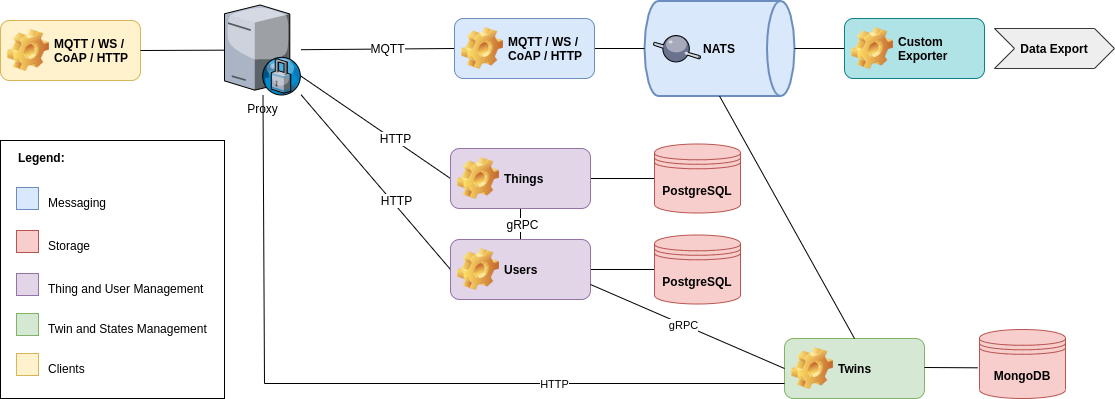

The diagram above was exported from draw.io. Its source (the exported page's mxGraphModel, read from the mxfile embedded in the PNG):
<mxGraphModel dx="1248" dy="616" grid="1" gridSize="10" guides="1" tooltips="1" connect="1" arrows="1" fold="1" page="1" pageScale="1" pageWidth="1169" pageHeight="827" math="0" shadow="0">
  <root>
    <mxCell id="0" />
    <mxCell id="1" parent="0" />
    <mxCell id="KQ09w5plIIAjCdxJ0R2Y-145" style="edgeStyle=orthogonalEdgeStyle;rounded=0;orthogonalLoop=1;jettySize=auto;html=1;entryX=0.5;entryY=1;entryDx=0;entryDy=0;endArrow=none;endFill=0;exitX=0.5;exitY=0;exitDx=0;exitDy=0;" parent="1" source="KQ09w5plIIAjCdxJ0R2Y-89" target="KQ09w5plIIAjCdxJ0R2Y-90" edge="1">
      <mxGeometry relative="1" as="geometry">
        <mxPoint x="536" y="554" as="sourcePoint" />
      </mxGeometry>
    </mxCell>
    <mxCell id="KQ09w5plIIAjCdxJ0R2Y-146" value="gRPC" style="text;html=1;resizable=0;points=[];align=center;verticalAlign=middle;labelBackgroundColor=#ffffff;" parent="KQ09w5plIIAjCdxJ0R2Y-145" vertex="1" connectable="0">
      <mxGeometry x="0.7279" y="-1" relative="1" as="geometry">
        <mxPoint y="11" as="offset" />
      </mxGeometry>
    </mxCell>
    <mxCell id="KQ09w5plIIAjCdxJ0R2Y-13" value="&lt;b&gt;NATS&lt;/b&gt;" style="strokeWidth=2;html=1;shape=mxgraph.flowchart.direct_data;whiteSpace=wrap;fillColor=#dae8fc;strokeColor=#6c8ebf;" parent="1" vertex="1">
      <mxGeometry x="660" y="242.5" width="150" height="95" as="geometry" />
    </mxCell>
    <mxCell id="KQ09w5plIIAjCdxJ0R2Y-74" value="Proxy" style="verticalLabelPosition=bottom;aspect=fixed;html=1;verticalAlign=top;strokeColor=none;align=center;outlineConnect=0;shape=mxgraph.citrix.proxy_server;" parent="1" vertex="1">
      <mxGeometry x="240" y="246.5" width="76.5" height="90" as="geometry" />
    </mxCell>
    <mxCell id="KQ09w5plIIAjCdxJ0R2Y-98" style="edgeStyle=none;rounded=0;orthogonalLoop=1;jettySize=auto;html=1;exitX=0;exitY=0.5;exitDx=0;exitDy=0;endArrow=none;endFill=0;" parent="1" source="KQ09w5plIIAjCdxJ0R2Y-87" target="KQ09w5plIIAjCdxJ0R2Y-74" edge="1">
      <mxGeometry relative="1" as="geometry" />
    </mxCell>
    <mxCell id="KQ09w5plIIAjCdxJ0R2Y-134" value="MQTT" style="text;html=1;resizable=0;points=[];align=center;verticalAlign=middle;labelBackgroundColor=#ffffff;" parent="KQ09w5plIIAjCdxJ0R2Y-98" vertex="1" connectable="0">
      <mxGeometry x="-0.1236" y="-1" relative="1" as="geometry">
        <mxPoint as="offset" />
      </mxGeometry>
    </mxCell>
    <mxCell id="KQ09w5plIIAjCdxJ0R2Y-103" style="rounded=0;orthogonalLoop=1;jettySize=auto;html=1;exitX=1;exitY=0.5;exitDx=0;exitDy=0;entryX=0;entryY=0.5;entryDx=0;entryDy=0;entryPerimeter=0;endArrow=none;endFill=0;" parent="1" source="KQ09w5plIIAjCdxJ0R2Y-87" target="KQ09w5plIIAjCdxJ0R2Y-13" edge="1">
      <mxGeometry relative="1" as="geometry" />
    </mxCell>
    <mxCell id="KQ09w5plIIAjCdxJ0R2Y-87" value="MQTT / WS / CoAP / HTTP" style="label;whiteSpace=wrap;html=1;image=img/clipart/Gear_128x128.png;fillColor=#dae8fc;strokeColor=#6c8ebf;" parent="1" vertex="1">
      <mxGeometry x="470" y="260" width="140" height="60" as="geometry" />
    </mxCell>
    <mxCell id="KQ09w5plIIAjCdxJ0R2Y-115" style="edgeStyle=none;rounded=0;orthogonalLoop=1;jettySize=auto;html=1;exitX=0;exitY=0.5;exitDx=0;exitDy=0;endArrow=none;endFill=0;" parent="1" source="KQ09w5plIIAjCdxJ0R2Y-89" target="KQ09w5plIIAjCdxJ0R2Y-74" edge="1">
      <mxGeometry relative="1" as="geometry" />
    </mxCell>
    <mxCell id="KQ09w5plIIAjCdxJ0R2Y-132" value="HTTP" style="text;html=1;resizable=0;points=[];align=center;verticalAlign=middle;labelBackgroundColor=#ffffff;" parent="KQ09w5plIIAjCdxJ0R2Y-115" vertex="1" connectable="0">
      <mxGeometry x="-0.1379" y="2" relative="1" as="geometry">
        <mxPoint x="11.45" y="4.61" as="offset" />
      </mxGeometry>
    </mxCell>
    <mxCell id="KQ09w5plIIAjCdxJ0R2Y-121" style="edgeStyle=none;rounded=0;orthogonalLoop=1;jettySize=auto;html=1;exitX=1;exitY=0.5;exitDx=0;exitDy=0;entryX=0;entryY=0.5;entryDx=0;entryDy=0;endArrow=none;endFill=0;" parent="1" source="KQ09w5plIIAjCdxJ0R2Y-89" target="DDHySa5w0H-pTmV4SSgU-57" edge="1">
      <mxGeometry relative="1" as="geometry">
        <mxPoint x="640" y="554" as="targetPoint" />
      </mxGeometry>
    </mxCell>
    <mxCell id="KQ09w5plIIAjCdxJ0R2Y-89" value="Users" style="label;whiteSpace=wrap;html=1;image=img/clipart/Gear_128x128.png;fillColor=#e1d5e7;strokeColor=#9673a6;" parent="1" vertex="1">
      <mxGeometry x="466" y="481" width="140" height="60" as="geometry" />
    </mxCell>
    <mxCell id="KQ09w5plIIAjCdxJ0R2Y-114" style="edgeStyle=none;rounded=0;orthogonalLoop=1;jettySize=auto;html=1;exitX=0;exitY=0.5;exitDx=0;exitDy=0;endArrow=none;endFill=0;" parent="1" source="KQ09w5plIIAjCdxJ0R2Y-90" target="KQ09w5plIIAjCdxJ0R2Y-74" edge="1">
      <mxGeometry relative="1" as="geometry" />
    </mxCell>
    <mxCell id="KQ09w5plIIAjCdxJ0R2Y-131" value="HTTP" style="text;html=1;resizable=0;points=[];align=center;verticalAlign=middle;labelBackgroundColor=#ffffff;" parent="KQ09w5plIIAjCdxJ0R2Y-114" vertex="1" connectable="0">
      <mxGeometry x="-0.2371" y="-2" relative="1" as="geometry">
        <mxPoint as="offset" />
      </mxGeometry>
    </mxCell>
    <mxCell id="KQ09w5plIIAjCdxJ0R2Y-119" style="edgeStyle=none;rounded=0;orthogonalLoop=1;jettySize=auto;html=1;exitX=1;exitY=0.5;exitDx=0;exitDy=0;entryX=0;entryY=0.5;entryDx=0;entryDy=0;endArrow=none;endFill=0;" parent="1" source="KQ09w5plIIAjCdxJ0R2Y-90" target="KQ09w5plIIAjCdxJ0R2Y-117" edge="1">
      <mxGeometry relative="1" as="geometry" />
    </mxCell>
    <mxCell id="KQ09w5plIIAjCdxJ0R2Y-90" value="Things" style="label;whiteSpace=wrap;html=1;image=img/clipart/Gear_128x128.png;fillColor=#e1d5e7;strokeColor=#9673a6;" parent="1" vertex="1">
      <mxGeometry x="466" y="390" width="140" height="60" as="geometry" />
    </mxCell>
    <mxCell id="KQ09w5plIIAjCdxJ0R2Y-117" value="&lt;b&gt;PostgreSQL&lt;/b&gt;" style="shape=datastore;whiteSpace=wrap;html=1;fillColor=#f8cecc;strokeColor=#b85450;" parent="1" vertex="1">
      <mxGeometry x="670" y="385.5" width="86" height="69" as="geometry" />
    </mxCell>
    <mxCell id="KQ09w5plIIAjCdxJ0R2Y-150" style="rounded=0;orthogonalLoop=1;jettySize=auto;html=1;exitX=0;exitY=0.5;exitDx=0;exitDy=0;entryX=1;entryY=0.5;entryDx=0;entryDy=0;entryPerimeter=0;endArrow=none;endFill=0;" parent="1" source="KQ09w5plIIAjCdxJ0R2Y-149" target="KQ09w5plIIAjCdxJ0R2Y-13" edge="1">
      <mxGeometry relative="1" as="geometry" />
    </mxCell>
    <mxCell id="KQ09w5plIIAjCdxJ0R2Y-149" value="Custom Exporter" style="label;whiteSpace=wrap;html=1;image=img/clipart/Gear_128x128.png;fillColor=#b0e3e6;strokeColor=#0e8088;" parent="1" vertex="1">
      <mxGeometry x="860" y="260" width="140" height="60" as="geometry" />
    </mxCell>
    <mxCell id="KQ09w5plIIAjCdxJ0R2Y-159" value="MQTT / WS / CoAP / HTTP" style="label;whiteSpace=wrap;html=1;image=img/clipart/Gear_128x128.png;fillColor=#fff2cc;strokeColor=#d6b656;" parent="1" vertex="1">
      <mxGeometry x="16" y="262" width="140" height="60" as="geometry" />
    </mxCell>
    <mxCell id="KQ09w5plIIAjCdxJ0R2Y-169" value="" style="verticalLabelPosition=bottom;aspect=fixed;html=1;verticalAlign=top;strokeColor=none;align=center;outlineConnect=0;shape=mxgraph.citrix.middleware;" parent="1" vertex="1">
      <mxGeometry x="669" y="276" width="47" height="28" as="geometry" />
    </mxCell>
    <mxCell id="c6SS7z5uk5tTUCaEzMbP-1" value="" style="whiteSpace=wrap;html=1;imageAspect=1;resizeWidth=0;resizeHeight=0;" parent="1" vertex="1">
      <mxGeometry x="16" y="382" width="224" height="258" as="geometry" />
    </mxCell>
    <mxCell id="c6SS7z5uk5tTUCaEzMbP-2" value="" style="whiteSpace=wrap;html=1;aspect=fixed;fillColor=#dae8fc;strokeColor=#6c8ebf;" parent="1" vertex="1">
      <mxGeometry x="32" y="429" width="22" height="22" as="geometry" />
    </mxCell>
    <mxCell id="c6SS7z5uk5tTUCaEzMbP-3" value="Messaging" style="text;html=1;resizable=0;points=[];autosize=1;align=left;verticalAlign=top;spacingTop=-4;" parent="1" vertex="1">
      <mxGeometry x="62" y="435" width="70" height="20" as="geometry" />
    </mxCell>
    <mxCell id="c6SS7z5uk5tTUCaEzMbP-4" value="" style="whiteSpace=wrap;html=1;aspect=fixed;fillColor=#f8cecc;strokeColor=#b85450;" parent="1" vertex="1">
      <mxGeometry x="32" y="472" width="22" height="22" as="geometry" />
    </mxCell>
    <mxCell id="c6SS7z5uk5tTUCaEzMbP-5" value="Storage" style="text;html=1;resizable=0;points=[];autosize=1;align=left;verticalAlign=top;spacingTop=-4;" parent="1" vertex="1">
      <mxGeometry x="62" y="478" width="60" height="20" as="geometry" />
    </mxCell>
    <mxCell id="c6SS7z5uk5tTUCaEzMbP-6" value="" style="whiteSpace=wrap;html=1;aspect=fixed;fillColor=#e1d5e7;strokeColor=#9673a6;" parent="1" vertex="1">
      <mxGeometry x="32" y="515" width="22" height="22" as="geometry" />
    </mxCell>
    <mxCell id="c6SS7z5uk5tTUCaEzMbP-7" value="Thing and User Management" style="text;html=1;resizable=0;points=[];autosize=1;align=left;verticalAlign=top;spacingTop=-4;" parent="1" vertex="1">
      <mxGeometry x="62" y="521" width="170" height="20" as="geometry" />
    </mxCell>
    <mxCell id="c6SS7z5uk5tTUCaEzMbP-10" value="&lt;b&gt;Legend:&lt;/b&gt;" style="text;html=1;resizable=0;points=[];autosize=1;align=left;verticalAlign=top;spacingTop=-4;" parent="1" vertex="1">
      <mxGeometry x="32" y="390" width="60" height="20" as="geometry" />
    </mxCell>
    <mxCell id="ajndyZrCMaGj5uuhOvZ2-4" style="edgeStyle=orthogonalEdgeStyle;rounded=0;orthogonalLoop=1;jettySize=auto;html=1;entryX=0;entryY=0.5;entryDx=0;entryDy=0;" parent="1" edge="1">
      <mxGeometry relative="1" as="geometry">
        <mxPoint x="157" y="220" as="sourcePoint" />
      </mxGeometry>
    </mxCell>
    <mxCell id="ajndyZrCMaGj5uuhOvZ2-5" value="Data Export" style="shape=step;perimeter=stepPerimeter;whiteSpace=wrap;html=1;fixedSize=1;fillColor=#eeeeee;strokeColor=#36393d;fontStyle=1" parent="1" vertex="1">
      <mxGeometry x="1010" y="270" width="120" height="40" as="geometry" />
    </mxCell>
    <mxCell id="ajndyZrCMaGj5uuhOvZ2-6" style="edgeStyle=orthogonalEdgeStyle;rounded=0;orthogonalLoop=1;jettySize=auto;html=1;exitX=0.5;exitY=1;exitDx=0;exitDy=0;" parent="1" source="ajndyZrCMaGj5uuhOvZ2-5" target="ajndyZrCMaGj5uuhOvZ2-5" edge="1">
      <mxGeometry relative="1" as="geometry" />
    </mxCell>
    <mxCell id="DDHySa5w0H-pTmV4SSgU-1" value="Twins" style="label;whiteSpace=wrap;html=1;image=img/clipart/Gear_128x128.png;fillColor=#d5e8d4;strokeColor=#82b366;" parent="1" vertex="1">
      <mxGeometry x="800" y="580" width="140" height="60" as="geometry" />
    </mxCell>
    <mxCell id="DDHySa5w0H-pTmV4SSgU-30" value="" style="group" parent="1" vertex="1" connectable="0">
      <mxGeometry x="275" y="655" width="5" as="geometry" />
    </mxCell>
    <mxCell id="DDHySa5w0H-pTmV4SSgU-45" value="" style="group" parent="DDHySa5w0H-pTmV4SSgU-30" vertex="1" connectable="0">
      <mxGeometry x="5" y="-15" as="geometry" />
    </mxCell>
    <mxCell id="DDHySa5w0H-pTmV4SSgU-28" style="edgeStyle=none;rounded=0;orthogonalLoop=1;jettySize=auto;html=1;entryX=0;entryY=0.75;entryDx=0;entryDy=0;endArrow=none;endFill=0;" parent="DDHySa5w0H-pTmV4SSgU-45" source="KQ09w5plIIAjCdxJ0R2Y-74" target="DDHySa5w0H-pTmV4SSgU-1" edge="1">
      <mxGeometry relative="1" as="geometry">
        <mxPoint x="430" y="10.000000000000227" as="targetPoint" />
        <mxPoint x="20" y="15" as="sourcePoint" />
        <Array as="points">
          <mxPoint y="-15" />
        </Array>
      </mxGeometry>
    </mxCell>
    <mxCell id="DDHySa5w0H-pTmV4SSgU-29" value="HTTP" style="edgeLabel;html=1;align=center;verticalAlign=middle;resizable=0;points=[];" parent="DDHySa5w0H-pTmV4SSgU-28" vertex="1" connectable="0">
      <mxGeometry x="0.3419" y="-3" relative="1" as="geometry">
        <mxPoint x="35.849999999999994" y="-3" as="offset" />
      </mxGeometry>
    </mxCell>
    <mxCell id="DDHySa5w0H-pTmV4SSgU-35" style="rounded=0;orthogonalLoop=1;jettySize=auto;html=1;exitX=0.5;exitY=0;exitDx=0;exitDy=0;entryX=0.5;entryY=1;entryDx=0;entryDy=0;entryPerimeter=0;endArrow=none;endFill=0;" parent="1" source="DDHySa5w0H-pTmV4SSgU-1" target="KQ09w5plIIAjCdxJ0R2Y-13" edge="1">
      <mxGeometry relative="1" as="geometry">
        <mxPoint x="845" y="551.0000000000001" as="sourcePoint" />
        <mxPoint x="895" y="491" as="targetPoint" />
      </mxGeometry>
    </mxCell>
    <mxCell id="DDHySa5w0H-pTmV4SSgU-37" value="&lt;b&gt;MongoDB&lt;/b&gt;" style="shape=datastore;whiteSpace=wrap;html=1;fillColor=#f8cecc;strokeColor=#b85450;" parent="1" vertex="1">
      <mxGeometry x="995" y="571" width="86" height="69" as="geometry" />
    </mxCell>
    <mxCell id="DDHySa5w0H-pTmV4SSgU-44" value="" style="group" parent="1" vertex="1" connectable="0">
      <mxGeometry x="680" y="593" height="43" as="geometry" />
    </mxCell>
    <mxCell id="DDHySa5w0H-pTmV4SSgU-48" value="" style="whiteSpace=wrap;html=1;aspect=fixed;fillColor=#d5e8d4;strokeColor=#82b366;" parent="1" vertex="1">
      <mxGeometry x="32" y="555" width="22" height="22" as="geometry" />
    </mxCell>
    <mxCell id="DDHySa5w0H-pTmV4SSgU-49" value="Twin and States Management" style="text;html=1;resizable=0;points=[];autosize=1;align=left;verticalAlign=top;spacingTop=-4;" parent="1" vertex="1">
      <mxGeometry x="62" y="561" width="170" height="20" as="geometry" />
    </mxCell>
    <mxCell id="DDHySa5w0H-pTmV4SSgU-50" value="" style="group" parent="1" vertex="1" connectable="0">
      <mxGeometry x="32" y="595" width="80" height="26" as="geometry" />
    </mxCell>
    <mxCell id="c6SS7z5uk5tTUCaEzMbP-8" value="" style="whiteSpace=wrap;html=1;aspect=fixed;fillColor=#fff2cc;strokeColor=#d6b656;" parent="DDHySa5w0H-pTmV4SSgU-50" vertex="1">
      <mxGeometry width="22" height="22" as="geometry" />
    </mxCell>
    <mxCell id="c6SS7z5uk5tTUCaEzMbP-9" value="Clients" style="text;html=1;resizable=0;points=[];autosize=1;align=left;verticalAlign=top;spacingTop=-4;" parent="DDHySa5w0H-pTmV4SSgU-50" vertex="1">
      <mxGeometry x="30" y="6" width="50" height="20" as="geometry" />
    </mxCell>
    <mxCell id="DDHySa5w0H-pTmV4SSgU-52" value="" style="endArrow=none;html=1;entryX=-0.022;entryY=0.555;entryDx=0;entryDy=0;entryPerimeter=0;" parent="1" target="DDHySa5w0H-pTmV4SSgU-37" edge="1">
      <mxGeometry width="50" height="50" relative="1" as="geometry">
        <mxPoint x="940" y="609" as="sourcePoint" />
        <mxPoint x="920" y="570" as="targetPoint" />
      </mxGeometry>
    </mxCell>
    <mxCell id="DDHySa5w0H-pTmV4SSgU-53" value="" style="endArrow=none;html=1;exitX=1;exitY=0.75;exitDx=0;exitDy=0;entryX=0;entryY=0.5;entryDx=0;entryDy=0;" parent="1" source="KQ09w5plIIAjCdxJ0R2Y-89" target="DDHySa5w0H-pTmV4SSgU-1" edge="1">
      <mxGeometry width="50" height="50" relative="1" as="geometry">
        <mxPoint x="680" y="590" as="sourcePoint" />
        <mxPoint x="730" y="540" as="targetPoint" />
      </mxGeometry>
    </mxCell>
    <mxCell id="DDHySa5w0H-pTmV4SSgU-55" value="gRPC" style="edgeLabel;html=1;align=center;verticalAlign=middle;resizable=0;points=[];" parent="DDHySa5w0H-pTmV4SSgU-53" vertex="1" connectable="0">
      <mxGeometry x="-0.0477" relative="1" as="geometry">
        <mxPoint as="offset" />
      </mxGeometry>
    </mxCell>
    <mxCell id="DDHySa5w0H-pTmV4SSgU-56" value="" style="endArrow=none;html=1;exitX=1;exitY=0.5;exitDx=0;exitDy=0;" parent="1" source="KQ09w5plIIAjCdxJ0R2Y-159" target="KQ09w5plIIAjCdxJ0R2Y-74" edge="1">
      <mxGeometry width="50" height="50" relative="1" as="geometry">
        <mxPoint x="156" y="292" as="sourcePoint" />
        <mxPoint x="240" y="291.6564417177915" as="targetPoint" />
      </mxGeometry>
    </mxCell>
    <mxCell id="DDHySa5w0H-pTmV4SSgU-57" value="&lt;b&gt;PostgreSQL&lt;/b&gt;" style="shape=datastore;whiteSpace=wrap;html=1;fillColor=#f8cecc;strokeColor=#b85450;" parent="1" vertex="1">
      <mxGeometry x="670" y="476.5" width="86" height="69" as="geometry" />
    </mxCell>
  </root>
</mxGraphModel>